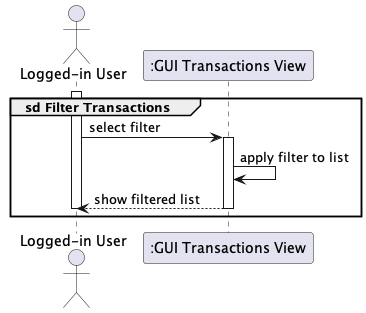

The diagram above was rendered by PlantUML. Its source (embedded in the PNG):
@startuml

actor "Logged-in User" as user
participant ":GUI Transactions View" as gui


group sd Filter Transactions
    activate user
    user -> gui++ : select filter
        gui -> gui : apply filter to list
    return show filtered list
    deactivate user
end

@enduml